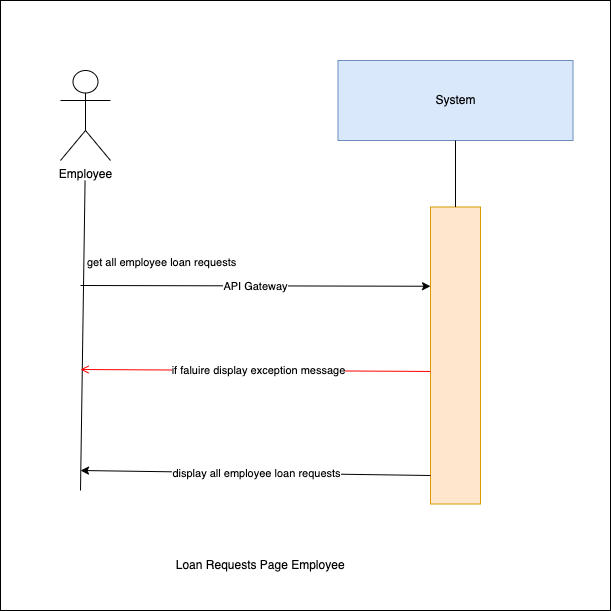

The diagram above was exported from draw.io. Its source (the exported page's mxGraphModel, read from the mxfile embedded in the PNG):
<mxGraphModel dx="1030" dy="500" grid="1" gridSize="10" guides="1" tooltips="1" connect="1" arrows="1" fold="1" page="1" pageScale="1" pageWidth="850" pageHeight="1100" background="#ffffff" math="0" shadow="0">
  <root>
    <mxCell id="0" />
    <mxCell id="1" parent="0" />
    <mxCell id="9" value="" style="whiteSpace=wrap;html=1;" vertex="1" parent="1">
      <mxGeometry x="150" y="230" width="610" height="610" as="geometry" />
    </mxCell>
    <mxCell id="0XNInrx-Nnn9Z4QuyvJh-1" value="System" style="rounded=0;whiteSpace=wrap;html=1;fillColor=#dae8fc;strokeColor=#6c8ebf;" parent="1" vertex="1">
      <mxGeometry x="487.5" y="290" width="235" height="80" as="geometry" />
    </mxCell>
    <mxCell id="0XNInrx-Nnn9Z4QuyvJh-2" value="" style="rounded=0;whiteSpace=wrap;html=1;fillColor=#ffe6cc;strokeColor=#d79b00;" parent="1" vertex="1">
      <mxGeometry x="580" y="436.5" width="50" height="297" as="geometry" />
    </mxCell>
    <mxCell id="0XNInrx-Nnn9Z4QuyvJh-3" value="" style="endArrow=none;html=1;rounded=0;entryX=0.5;entryY=1;entryDx=0;entryDy=0;exitX=0.5;exitY=0;exitDx=0;exitDy=0;" parent="1" source="0XNInrx-Nnn9Z4QuyvJh-2" target="0XNInrx-Nnn9Z4QuyvJh-1" edge="1">
      <mxGeometry width="50" height="50" relative="1" as="geometry">
        <mxPoint x="439" y="780" as="sourcePoint" />
        <mxPoint x="489" y="730" as="targetPoint" />
      </mxGeometry>
    </mxCell>
    <mxCell id="0XNInrx-Nnn9Z4QuyvJh-4" value="" style="endArrow=classic;html=1;rounded=0;entryX=0;entryY=0.25;entryDx=0;entryDy=0;" parent="1" edge="1">
      <mxGeometry relative="1" as="geometry">
        <mxPoint x="230" y="515" as="sourcePoint" />
        <mxPoint x="580" y="515.75" as="targetPoint" />
        <Array as="points" />
      </mxGeometry>
    </mxCell>
    <mxCell id="0XNInrx-Nnn9Z4QuyvJh-5" value="API Gateway" style="edgeLabel;resizable=0;html=1;;align=center;verticalAlign=middle;" parent="0XNInrx-Nnn9Z4QuyvJh-4" connectable="0" vertex="1">
      <mxGeometry relative="1" as="geometry" />
    </mxCell>
    <mxCell id="0XNInrx-Nnn9Z4QuyvJh-6" value="" style="endArrow=none;html=1;rounded=0;entryX=0.462;entryY=1;entryDx=0;entryDy=0;entryPerimeter=0;" parent="1" edge="1">
      <mxGeometry width="50" height="50" relative="1" as="geometry">
        <mxPoint x="230" y="720" as="sourcePoint" />
        <mxPoint x="234.57000000000016" y="410" as="targetPoint" />
      </mxGeometry>
    </mxCell>
    <mxCell id="0XNInrx-Nnn9Z4QuyvJh-7" value="Employee" style="shape=umlActor;verticalLabelPosition=bottom;verticalAlign=top;html=1;outlineConnect=0;" parent="1" vertex="1">
      <mxGeometry x="210" y="300" width="50" height="90" as="geometry" />
    </mxCell>
    <mxCell id="0XNInrx-Nnn9Z4QuyvJh-8" value="&amp;nbsp;Loan Requests Page Employee" style="text;html=1;align=center;verticalAlign=middle;resizable=0;points=[];autosize=1;strokeColor=none;fillColor=none;" parent="1" vertex="1">
      <mxGeometry x="307.5" y="780" width="200" height="30" as="geometry" />
    </mxCell>
    <mxCell id="0XNInrx-Nnn9Z4QuyvJh-9" value="" style="endArrow=classic;html=1;rounded=0;" parent="1" edge="1">
      <mxGeometry relative="1" as="geometry">
        <mxPoint x="580" y="705" as="sourcePoint" />
        <mxPoint x="230" y="700" as="targetPoint" />
        <Array as="points" />
      </mxGeometry>
    </mxCell>
    <mxCell id="0XNInrx-Nnn9Z4QuyvJh-10" value="display all employee loan requests" style="edgeLabel;resizable=0;html=1;;align=center;verticalAlign=middle;" parent="0XNInrx-Nnn9Z4QuyvJh-9" connectable="0" vertex="1">
      <mxGeometry relative="1" as="geometry" />
    </mxCell>
    <mxCell id="4" value="get all employee loan requests&amp;nbsp;" style="edgeLabel;resizable=0;html=1;;align=left;verticalAlign=bottom;" parent="1" connectable="0" vertex="1">
      <mxGeometry x="235" y="500" as="geometry" />
    </mxCell>
    <mxCell id="7" value="" style="endArrow=open;strokeColor=#FF0000;endFill=1;rounded=0;exitX=0;exitY=0.382;exitDx=0;exitDy=0;exitPerimeter=0;" parent="1" edge="1">
      <mxGeometry relative="1" as="geometry">
        <mxPoint x="580" y="600.954" as="sourcePoint" />
        <mxPoint x="230" y="599" as="targetPoint" />
        <Array as="points" />
      </mxGeometry>
    </mxCell>
    <mxCell id="8" value="if faluire display&amp;nbsp;exception message" style="edgeLabel;html=1;align=center;verticalAlign=middle;resizable=0;points=[];" parent="7" vertex="1" connectable="0">
      <mxGeometry x="-0.0067" relative="1" as="geometry">
        <mxPoint x="1" as="offset" />
      </mxGeometry>
    </mxCell>
  </root>
</mxGraphModel>